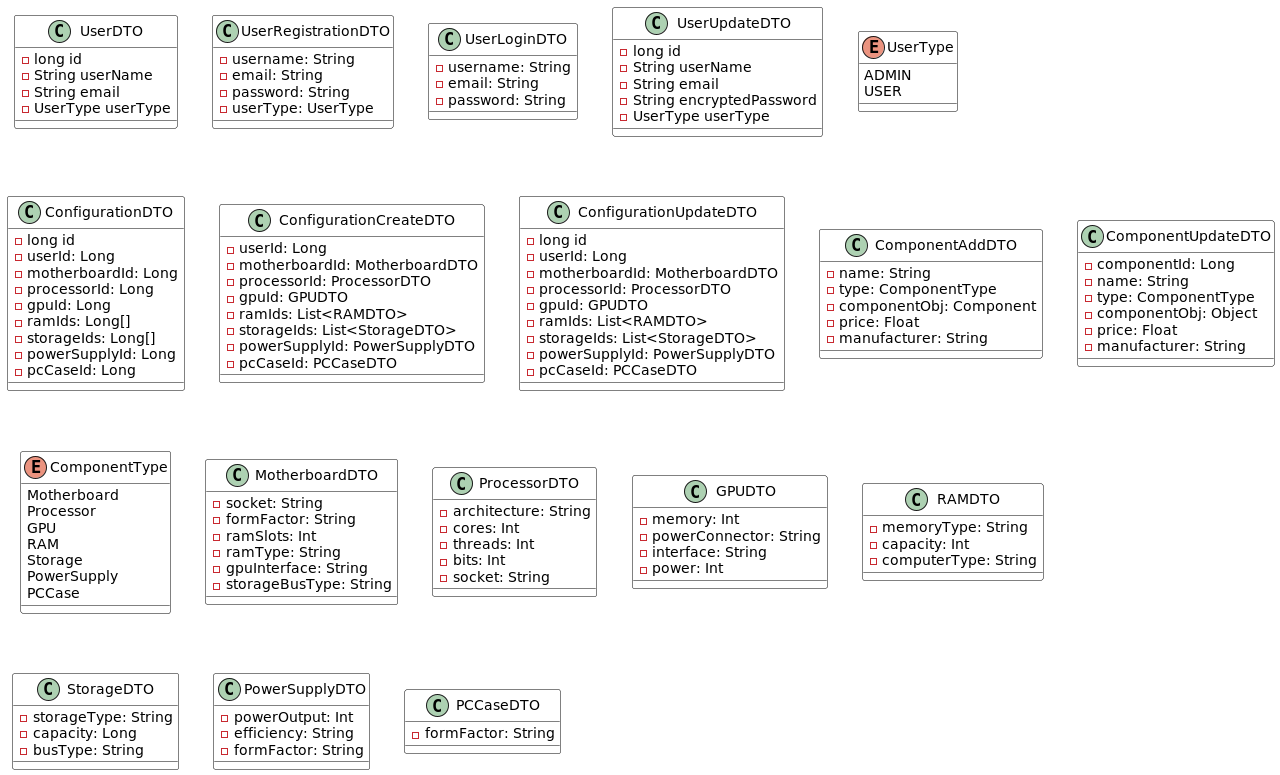

The diagram above was rendered by PlantUML. Its source (embedded in the PNG):
@startuml

skinparam class {
    BackgroundColor White
    ArrowColor Black
    BorderColor Black
}

' User-related DTOs
class UserDTO {
  - long id
  - String userName
  - String email
  - UserType userType
}

class UserRegistrationDTO {
  - username: String
  - email: String
  - password: String
  - userType: UserType
}

class UserLoginDTO {
  - username: String
  - email: String
  - password: String
}

class UserUpdateDTO {
  - long id
  - String userName
  - String email
  - String encryptedPassword
  - UserType userType
}

enum UserType {
  ADMIN
  USER
}

' Configuration-related DTOs
class ConfigurationDTO {
  - long id
  - userId: Long
  - motherboardId: Long
  - processorId: Long
  - gpuId: Long
  - ramIds: Long[]
  - storageIds: Long[]
  - powerSupplyId: Long
  - pcCaseId: Long
}

class ConfigurationCreateDTO {
  - userId: Long
  - motherboardId: MotherboardDTO
  - processorId: ProcessorDTO
  - gpuId: GPUDTO
  - ramIds: List<RAMDTO>
  - storageIds: List<StorageDTO>
  - powerSupplyId: PowerSupplyDTO
  - pcCaseId: PCCaseDTO
}

class "ConfigurationUpdateDTO" {
  - long id
  - userId: Long
  - motherboardId: MotherboardDTO
  - processorId: ProcessorDTO
  - gpuId: GPUDTO
  - ramIds: List<RAMDTO>
  - storageIds: List<StorageDTO>
  - powerSupplyId: PowerSupplyDTO
  - pcCaseId: PCCaseDTO
}

' Component-related DTOs
class "ComponentAddDTO" {
  - name: String
  - type: ComponentType
  - componentObj: Component
  - price: Float
  - manufacturer: String
}

class "ComponentUpdateDTO" {
  - componentId: Long
  - name: String
  - type: ComponentType
  - componentObj: Object
  - price: Float
  - manufacturer: String
}

enum "ComponentType" {
  Motherboard
  Processor
  GPU
  RAM
  Storage
  PowerSupply
  PCCase
}

' Individual Component DTOs
class "MotherboardDTO" {
  - socket: String
  - formFactor: String
  - ramSlots: Int
  - ramType: String
  - gpuInterface: String
  - storageBusType: String
}

class "ProcessorDTO" {
  - architecture: String
  - cores: Int
  - threads: Int
  - bits: Int
  - socket: String
}

class "GPUDTO" {
  - memory: Int
  - powerConnector: String
  - interface: String
  - power: Int
}

class "RAMDTO" {
  - memoryType: String
  - capacity: Int
  - computerType: String
}

class "StorageDTO" {
  - storageType: String
  - capacity: Long
  - busType: String
}

class "PowerSupplyDTO" {
  - powerOutput: Int
  - efficiency: String
  - formFactor: String
}

class "PCCaseDTO" {
  - formFactor: String
}

@enduml